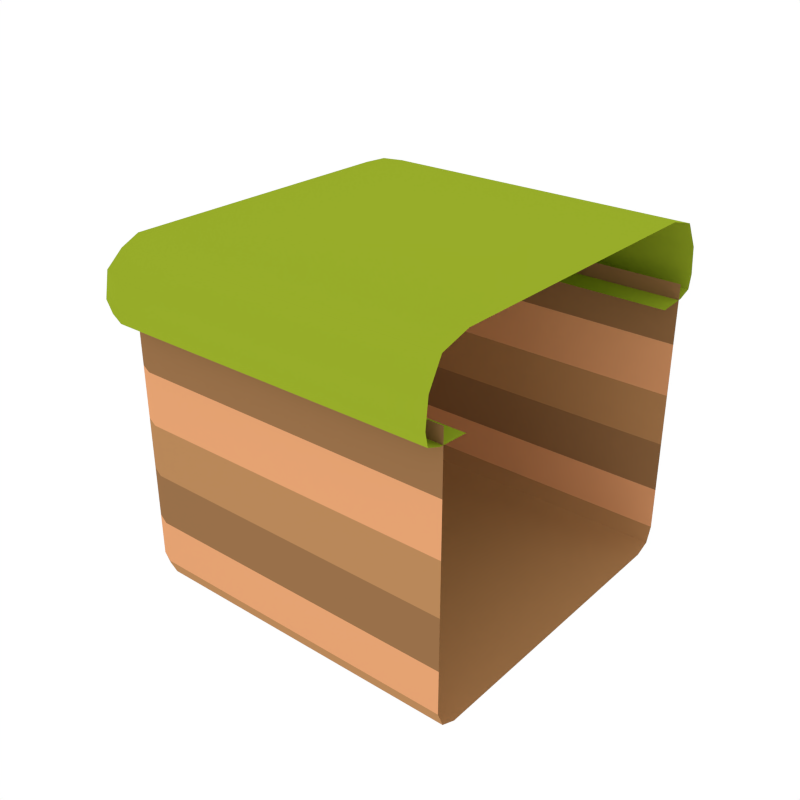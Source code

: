 # Source: Cube_Grass_1x1_End.blend  (saved by Blender 2.79.0; exported with 4.5.12 LTS)
import bpy
from mathutils import Matrix  # noqa: F401  (used for matrix-valued properties, if any)

bpy.ops.wm.read_factory_settings(use_empty=True)
scene = bpy.context.scene
scene.name = 'Scene'

# ---- collections
col_collection_1 = bpy.data.collections.new('Collection 1'); scene.collection.children.link(col_collection_1)

# ---- materials (node trees are filled in below, after node groups)
mat_green_light = bpy.data.materials.new('Green_Light')
mat_green_light.alpha_threshold = 0.0
mat_green_light.diffuse_color = (0.3129, 0.4109, 0.02278, 1.0)
mat_green_light.roughness = 0.5
mat_dirt_1 = bpy.data.materials.new('Dirt_1')
mat_dirt_1.alpha_threshold = 0.0
mat_dirt_1.diffuse_color = (0.4869, 0.247, 0.1019, 1.0)
mat_dirt_1.roughness = 0.5
mat_dirt_2 = bpy.data.materials.new('Dirt_2')
mat_dirt_2.alpha_threshold = 0.0
mat_dirt_2.diffuse_color = (0.3185, 0.1634, 0.06886, 1.0)
mat_dirt_2.roughness = 0.5
mat_dirt_3 = bpy.data.materials.new('Dirt_3')
mat_dirt_3.alpha_threshold = 0.0
mat_dirt_3.diffuse_color = (0.7874, 0.3653, 0.1699, 1.0)
mat_dirt_3.roughness = 0.5

# ---- node groups
ng_auto_smooth = bpy.data.node_groups.new('Auto Smooth', 'GeometryNodeTree')
_s = ng_auto_smooth.interface.new_socket(name='Geometry', in_out='OUTPUT', socket_type='NodeSocketGeometry')
_s = ng_auto_smooth.interface.new_socket(name='Geometry', in_out='INPUT', socket_type='NodeSocketGeometry')
_s = ng_auto_smooth.interface.new_socket(name='Angle', in_out='INPUT', socket_type='NodeSocketFloat')
_s.subtype = 'ANGLE'
_s.min_value = 0.0
_s.max_value = 3.142
ng_auto_smooth.is_modifier = True
_N = ng_auto_smooth.nodes; _L = ng_auto_smooth.links
n0 = _N.new('NodeGroupOutput'); n0.name = 'Group Output'; n0.location = (480, -100)
n1 = _N.new('NodeGroupInput'); n1.name = 'Group Input'; n1.location = (-420, -300)
n2 = _N.new('NodeGroupInput'); n2.name = 'Group Input.001'; n2.location = (-60, -100)
n3 = _N.new('GeometryNodeSetShadeSmooth'); n3.name = 'Set Shade Smooth'; n3.location = (120, -100)
n3.domain = 'EDGE'
n4 = _N.new('GeometryNodeSetShadeSmooth'); n4.name = 'Set Shade Smooth.001'; n4.location = (300, -100)
n5 = _N.new('GeometryNodeInputMeshEdgeAngle'); n5.name = 'Edge Angle'; n5.location = (-420, -220)
n6 = _N.new('GeometryNodeInputEdgeSmooth'); n6.name = 'Is Edge Smooth'; n6.location = (-60, -160)
n7 = _N.new('GeometryNodeInputShadeSmooth'); n7.name = 'Is Face Smooth'; n7.location = (-240, -340)
n8 = _N.new('FunctionNodeBooleanMath'); n8.name = 'Boolean Math'; n8.location = (-60, -220)
n9 = _N.new('FunctionNodeCompare'); n9.name = 'Compare'; n9.location = (-240, -180)
n9.operation = 'LESS_EQUAL'
_L.new(n5.outputs[0], n9.inputs[0])
_L.new(n4.outputs[0], n0.inputs[0])
_L.new(n1.outputs[1], n9.inputs[1])
_L.new(n9.outputs[0], n8.inputs[0])
_L.new(n7.outputs[0], n8.inputs[1])
_L.new(n2.outputs[0], n3.inputs[0])
_L.new(n6.outputs[0], n3.inputs[1])
_L.new(n3.outputs[0], n4.inputs[0])
_L.new(n8.outputs[0], n3.inputs[2])
n0.is_active_output = True

# ---- material node trees

# ---- world
world_world = bpy.data.worlds.new('World'); scene.world = world_world
world_world.color = (1.0, 1.0, 1.0)
world_world.use_sun_shadow = False
world_world.sun_shadow_jitter_overblur = 0.0
world_world.cycles.sampling_method = 'NONE'
world_world.cycles.sample_map_resolution = 256

# ---- meshes
me_cube_275 = bpy.data.meshes.new('Cube.275')
me_cube_275.from_pydata([(-0.8891, -0.8483, 0.996), (-1.1, -0.8795, 0.801), (-0.9171, -1.1, 0.801), (-0.8891, -0.8483, 0.5272), (-1.1, -0.8795, 0.5666), (-0.9171, -1.1, 0.5666), (-1.117, -0.8951, 0.645), (-1.03, -0.8561, 0.9472), (-1.054, -1.045, 0.801), (-1.1, -0.3818, 0.801), (-0.9329, -1.117, 0.645), (-0.8943, -1.02, 0.9472), (-0.8918, -0.3559, 0.996), (-0.4382, -1.1, 0.801), (-0.4171, -0.8482, 0.996), (-1.03, -0.8561, 0.537), (-0.8943, -1.02, 0.537), (-0.8918, -0.3559, 0.5272), (-0.4171, -0.8482, 0.5272), (-1.054, -1.045, 0.5666), (-1.1, -0.3818, 0.5666), (-0.4382, -1.1, 0.5666), (-1.071, -1.061, 0.645), (-1.001, -0.9841, 0.9093), (-1.117, -0.3947, 0.645), (-1.031, -0.3624, 0.9472), (-0.4514, -1.117, 0.645), (-0.4197, -1.02, 0.9472), (-0.4211, -0.3558, 0.996), (-1.001, -0.9841, 0.5447), (-1.031, -0.3624, 0.537), (-0.4197, -1.02, 0.537), (-1.0, -0.8736, -0.8736), (-0.8736, -0.8736, -1.0), (-0.8736, -1.0, -0.8736), (-0.963, -0.8736, -0.963), (-0.9466, -0.9466, -0.9466), (-0.8736, -0.963, -0.963), (-0.963, -0.963, -0.8736), (-1.0, -0.8736, 0.624), (-1.0, -0.8736, 0.2813), (-1.0, -0.8736, -0.0243), (-1.0, -0.8736, -0.3277), (-1.0, -0.8736, -0.624), (-0.963, -0.963, -0.624), (-0.963, -0.963, -0.3277), (-0.963, -0.963, -0.0243), (-0.963, -0.963, 0.2813), (-0.963, -0.963, 0.624), (-0.8736, -1.0, -0.624), (-0.8736, -1.0, -0.3277), (-0.8736, -1.0, -0.0243), (-0.8736, -1.0, 0.2813), (-0.8736, -1.0, 0.624), (1.0, -0.8483, 0.996), (1.0, -1.1, 0.801), (1.0, -0.8483, 0.5272), (1.0, -1.1, 0.5666), (1.0, -1.117, 0.645), (1.0, -1.02, 0.9472), (1.0, -0.3559, 0.996), (0.4382, -1.1, 0.801), (0.4171, -0.8482, 0.996), (1.0, -1.02, 0.537), (0.4171, -0.8482, 0.5272), (0.4382, -1.1, 0.5666), (0.4514, -1.117, 0.645), (0.4197, -1.02, 0.9472), (0.4211, -0.3558, 0.996), (0.4197, -1.02, 0.537), (1.0, -0.8736, -1.0), (1.0, -1.0, -0.8736), (1.0, -0.963, -0.963), (0.0, -1.1, 0.5666), (0.0, -0.8482, 0.996), (1.0, -1.0, -0.624), (1.0, -1.0, -0.3277), (1.0, -1.0, -0.0243), (1.0, -1.0, 0.2813), (1.0, -1.0, 0.624), (0.0, -1.117, 0.645), (0.0, -1.02, 0.537), (0.0, -0.3558, 0.996), (0.0, -1.02, 0.9472), (0.0, -0.8482, 0.5272), (0.0, -1.0, -0.8736), (0.0, -0.963, -0.963), (0.0, -0.8736, -1.0), (0.0, -1.0, 0.624), (0.0, -1.0, 0.2813), (0.0, -1.0, -0.0243), (0.0, -1.0, -0.3277), (0.0, -1.0, -0.624), (0.0, -1.1, 0.801), (-0.8891, 0.8483, 0.996), (-1.1, 0.8795, 0.801), (-0.9171, 1.1, 0.801), (-0.8891, 0.8483, 0.5272), (-1.1, 0.8795, 0.5666), (-0.9171, 1.1, 0.5666), (-1.117, 0.8951, 0.645), (-1.03, 0.8561, 0.9472), (-1.054, 1.045, 0.801), (-1.1, 0.3818, 0.801), (-0.9329, 1.117, 0.645), (-0.8943, 1.02, 0.9472), (-0.8918, 0.3559, 0.996), (-0.4382, 1.1, 0.801), (-0.4171, 0.8482, 0.996), (-1.03, 0.8561, 0.537), (-0.8943, 1.02, 0.537), (-0.8918, 0.3559, 0.5272), (-0.4171, 0.8482, 0.5272), (-1.054, 1.045, 0.5666), (-1.1, 0.3818, 0.5666), (-0.4382, 1.1, 0.5666), (-1.071, 1.061, 0.645), (-1.001, 0.9841, 0.9093), (-1.117, 0.3947, 0.645), (-1.031, 0.3624, 0.9472), (-0.4514, 1.117, 0.645), (-0.4197, 1.02, 0.9472), (-0.4211, 0.3558, 0.996), (-1.001, 0.9841, 0.5447), (-1.031, 0.3624, 0.537), (-0.4197, 1.02, 0.537), (-1.117, 0.0, 0.645), (-1.0, 0.8736, -0.8736), (-0.8736, 0.8736, -1.0), (-0.8736, 1.0, -0.8736), (-0.963, 0.8736, -0.963), (-0.9466, 0.9466, -0.9466), (-0.8736, 0.963, -0.963), (-0.963, 0.963, -0.8736), (-1.031, 0.0, 0.537), (-0.4211, 0.0, 0.996), (-1.031, 0.0, 0.9472), (-1.0, 0.8736, 0.624), (-1.0, 0.8736, 0.2813), (-1.0, 0.8736, -0.0243), (-1.0, 0.8736, -0.3277), (-1.0, 0.8736, -0.624), (-0.963, 0.963, -0.624), (-0.963, 0.963, -0.3277), (-0.963, 0.963, -0.0243), (-0.963, 0.963, 0.2813), (-0.963, 0.963, 0.624), (-0.8736, 1.0, -0.624), (-0.8736, 1.0, -0.3277), (-0.8736, 1.0, -0.0243), (-0.8736, 1.0, 0.2813), (-0.8736, 1.0, 0.624), (-0.8918, 0.0, 0.5272), (-1.1, 0.0, 0.801), (-1.1, 0.0, 0.5666), (-0.8918, 0.0, 0.996), (-1.0, 0.0, -0.8736), (-0.963, 0.0, -0.963), (-0.8736, 0.0, -1.0), (-1.0, 0.0, 0.624), (-1.0, 0.0, 0.2813), (-1.0, 0.0, -0.0243), (-1.0, 0.0, -0.3277), (-1.0, 0.0, -0.624), (1.0, 0.8483, 0.996), (1.0, 1.1, 0.801), (1.0, 0.8483, 0.5272), (1.0, 1.1, 0.5666), (1.0, 1.117, 0.645), (1.0, 1.02, 0.9472), (1.0, 0.3559, 0.996), (0.4382, 1.1, 0.801), (0.4171, 0.8482, 0.996), (1.0, 1.02, 0.537), (0.4171, 0.8482, 0.5272), (0.4382, 1.1, 0.5666), (0.4514, 1.117, 0.645), (0.4197, 1.02, 0.9472), (0.4211, 0.3558, 0.996), (0.4197, 1.02, 0.537), (1.0, 0.8736, -1.0), (1.0, 1.0, -0.8736), (1.0, 0.963, -0.963), (0.0, 1.1, 0.5666), (0.0, 0.8482, 0.996), (0.4211, 0.0, 0.996), (1.0, 1.0, -0.624), (1.0, 1.0, -0.3277), (1.0, 1.0, -0.0243), (1.0, 1.0, 0.2813), (1.0, 1.0, 0.624), (0.0, 1.117, 0.645), (0.0, 1.02, 0.537), (0.0, 0.3558, 0.996), (0.0, 1.02, 0.9472), (0.0, 0.8482, 0.5272), (0.0, 0.0, 0.996), (0.0, 1.0, -0.8736), (0.0, 0.963, -0.963), (0.0, 0.8736, -1.0), (1.0, 0.0, 0.996), (0.0, 1.0, 0.624), (0.0, 1.0, 0.2813), (0.0, 1.0, -0.0243), (0.0, 1.0, -0.3277), (0.0, 1.0, -0.624), (1.0, 0.0, -1.0), (0.0, 1.1, 0.801), (0.0, 0.0, -1.0)], [], [(0, 14, 28, 12), (0, 12, 25, 7), (0, 7, 23, 11), (0, 11, 27, 14), (1, 9, 24, 6), (1, 6, 22, 8), (1, 8, 23, 7), (1, 7, 25, 9), (196, 135, 28, 82), (80, 26, 21, 73), (83, 74, 14, 27), (2, 8, 22, 10), (2, 10, 26, 13), (2, 13, 27, 11), (2, 11, 23, 8), (3, 18, 31, 16), (3, 16, 29, 15), (3, 15, 30, 17), (4, 6, 24, 20), (4, 20, 30, 15), (4, 15, 29, 19), (4, 19, 22, 6), (93, 13, 26, 80), (81, 73, 21, 31), (5, 10, 22, 19), (5, 19, 29, 16), (5, 16, 31, 21), (5, 21, 26, 10), (81, 31, 18, 84), (83, 27, 13, 93), (163, 156, 32, 43), (208, 87, 33, 158), (32, 35, 36, 38), (33, 37, 36, 35), (34, 38, 36, 37), (43, 32, 38, 44), (44, 38, 34, 49), (85, 34, 37, 86), (86, 37, 33, 87), (45, 50, 51, 46), (48, 47, 52, 53), (47, 46, 51, 52), (41, 42, 45, 46), (45, 44, 49, 50), (39, 40, 47, 48), (40, 41, 46, 47), (42, 43, 44, 45), (161, 162, 42, 41), (159, 160, 40, 39), (160, 161, 41, 40), (162, 163, 43, 42), (50, 91, 90, 51), (50, 49, 92, 91), (52, 51, 90, 89), (53, 52, 89, 88), (49, 34, 85, 92), (14, 74, 82, 28), (25, 136, 153, 9), (25, 12, 155, 136), (30, 20, 154, 134), (9, 153, 126, 24), (24, 126, 154, 20), (35, 157, 158, 33), (32, 156, 157, 35), (30, 134, 152, 17), (28, 135, 155, 12), (54, 60, 68, 62), (54, 62, 67, 59), (196, 82, 68, 185), (80, 73, 65, 66), (83, 67, 62, 74), (55, 61, 66, 58), (55, 59, 67, 61), (56, 63, 69, 64), (93, 80, 66, 61), (81, 69, 65, 73), (57, 65, 69, 63), (57, 58, 66, 65), (81, 84, 64, 69), (83, 93, 61, 67), (208, 206, 70, 87), (85, 86, 72, 71), (86, 87, 70, 72), (76, 77, 90, 91), (76, 91, 92, 75), (78, 89, 90, 77), (79, 88, 89, 78), (75, 92, 85, 71), (62, 68, 82, 74), (68, 60, 200, 185), (94, 106, 122, 108), (94, 101, 119, 106), (94, 105, 117, 101), (94, 108, 121, 105), (95, 100, 118, 103), (95, 102, 116, 100), (95, 101, 117, 102), (95, 103, 119, 101), (196, 193, 122, 135), (191, 183, 115, 120), (194, 121, 108, 184), (96, 104, 116, 102), (96, 107, 120, 104), (96, 105, 121, 107), (96, 102, 117, 105), (97, 110, 125, 112), (97, 109, 123, 110), (97, 111, 124, 109), (98, 114, 118, 100), (98, 109, 124, 114), (98, 113, 123, 109), (98, 100, 116, 113), (207, 191, 120, 107), (192, 125, 115, 183), (99, 113, 116, 104), (99, 110, 123, 113), (99, 115, 125, 110), (99, 104, 120, 115), (192, 195, 112, 125), (194, 207, 107, 121), (163, 141, 127, 156), (208, 158, 128, 199), (127, 133, 131, 130), (128, 130, 131, 132), (129, 132, 131, 133), (141, 142, 133, 127), (142, 147, 129, 133), (197, 198, 132, 129), (198, 199, 128, 132), (143, 144, 149, 148), (146, 151, 150, 145), (145, 150, 149, 144), (139, 144, 143, 140), (143, 148, 147, 142), (137, 146, 145, 138), (138, 145, 144, 139), (140, 143, 142, 141), (161, 139, 140, 162), (159, 137, 138, 160), (160, 138, 139, 161), (162, 140, 141, 163), (148, 149, 203, 204), (148, 204, 205, 147), (150, 202, 203, 149), (151, 201, 202, 150), (147, 205, 197, 129), (108, 122, 193, 184), (119, 103, 153, 136), (119, 136, 155, 106), (124, 134, 154, 114), (103, 118, 126, 153), (118, 114, 154, 126), (130, 128, 158, 157), (127, 130, 157, 156), (124, 111, 152, 134), (122, 106, 155, 135), (164, 172, 178, 170), (164, 169, 177, 172), (196, 185, 178, 193), (191, 176, 175, 183), (194, 184, 172, 177), (165, 168, 176, 171), (165, 171, 177, 169), (166, 174, 179, 173), (207, 171, 176, 191), (192, 183, 175, 179), (167, 173, 179, 175), (167, 175, 176, 168), (192, 179, 174, 195), (194, 177, 171, 207), (208, 199, 180, 206), (197, 181, 182, 198), (198, 182, 180, 199), (187, 204, 203, 188), (187, 186, 205, 204), (189, 188, 203, 202), (190, 189, 202, 201), (186, 181, 197, 205), (172, 184, 193, 178), (178, 185, 200, 170)])
me_cube_275.polygons.foreach_set('use_smooth', [True] * 180)
me_cube_275.polygons.foreach_set('material_index', [0, 0, 0, 0, 0, 0, 0, 0, 0, 0, 0, 0, 0, 0, 0, 0, 0, 0, 0, 0, 0, 0, 0, 0, 0, 0, 0, 0, 0, 0, 3, 1, 1, 1, 1, 3, 3, 1, 1, 1, 2, 3, 1, 2, 2, 3, 2, 1, 2, 3, 2, 1, 2, 3, 2, 3, 0, 0, 0, 0, 0, 0, 1, 1, 0, 0, 0, 0, 0, 0, 0, 0, 0, 0, 0, 0, 0, 0, 0, 0, 1, 1, 1, 1, 2, 3, 2, 3, 0, 0, 0, 0, 0, 0, 0, 0, 0, 0, 0, 0, 0, 0, 0, 0, 0, 0, 0, 0, 0, 0, 0, 0, 0, 0, 0, 0, 0, 0, 0, 0, 3, 1, 1, 1, 1, 3, 3, 1, 1, 1, 2, 3, 1, 2, 2, 3, 2, 1, 2, 3, 2, 1, 2, 3, 2, 3, 0, 0, 0, 0, 0, 0, 1, 1, 0, 0, 0, 0, 0, 0, 0, 0, 0, 0, 0, 0, 0, 0, 0, 0, 1, 1, 1, 1, 2, 3, 2, 3, 0, 0])
_k = set([(7, 23), (7, 25), (8, 22), (8, 23), (11, 23), (11, 27), (19, 22), (19, 29), (25, 136), (27, 83), (59, 67), (67, 83), (101, 117), (101, 119), (102, 116), (102, 117), (105, 117), (105, 121), (113, 116), (113, 123), (119, 136), (121, 194), (169, 177), (177, 194)])
me_cube_275.attributes.new('sharp_edge', 'BOOLEAN', 'EDGE').data.foreach_set('value', [ (min(e.vertices), max(e.vertices)) in _k for e in me_cube_275.edges])
me_cube_275.materials.append(mat_green_light)
me_cube_275.materials.append(mat_dirt_1)
me_cube_275.materials.append(mat_dirt_2)
me_cube_275.materials.append(mat_dirt_3)
me_cube_275.use_remesh_preserve_volume = False
me_cube_275.use_remesh_preserve_attributes = False
me_cube_275.use_mirror_vertex_groups = False
me_cube_275.update()

# ---- objects
ob_cube_grass_1x1end = bpy.data.objects.new('Cube_Grass_1x1End', me_cube_275)

# ---- transforms, parenting, visibility, modifiers, constraints
ob_cube_grass_1x1end.location = (0.0, 0.0, 0.0)
ob_cube_grass_1x1end.lineart.crease_threshold = 0.0
_m = ob_cube_grass_1x1end.modifiers.new('Auto Smooth', 'NODES')
_m.node_group = ng_auto_smooth
_gi = [s.identifier for s in ng_auto_smooth.interface.items_tree if s.item_type == 'SOCKET' and s.in_out == 'INPUT']
_m[_gi[1]] = 0.7051  # Angle

# ---- collection membership
col_collection_1.objects.link(ob_cube_grass_1x1end)

# ---- scene / render settings (as saved in the file)
scene.frame_start = 1; scene.frame_end = 250; scene.frame_set(0)
scene.render.engine = 'CYCLES'
scene.render.resolution_x = 1000
scene.render.resolution_y = 1000
scene.render.dither_intensity = 0.0
scene.cycles.samples = 200
scene.cycles.sampling_pattern = 'TABULATED_SOBOL'
scene.cycles.light_sampling_threshold = 0.0
scene.cycles.use_adaptive_sampling = False
scene.cycles.use_light_tree = False
scene.cycles.caustics_reflective = False
scene.cycles.caustics_refractive = False
scene.cycles.blur_glossy = 0.0
scene.cycles.max_bounces = 2
scene.cycles.pixel_filter_type = 'GAUSSIAN'
scene.cycles.sample_clamp_indirect = 0.0
scene.view_settings.view_transform = 'Standard'
bpy.context.view_layer.update()

# ---- added for rendering (the .blend has no active camera): camera
cam_auto = bpy.data.cameras.new('AutoCamera')
cam_auto.lens = 50.0
cam_auto.sensor_width = 36.0
cam_auto.clip_end = 1000.0
ob_auto_camera = bpy.data.objects.new('AutoCamera', cam_auto)
scene.collection.objects.link(ob_auto_camera)
ob_auto_camera.location = (3.33516, -4.07222, 2.71279)
ob_auto_camera.rotation_euler = (1.09748, -7.21219e-08, 0.694738)
scene.camera = ob_auto_camera
bpy.context.view_layer.update()

